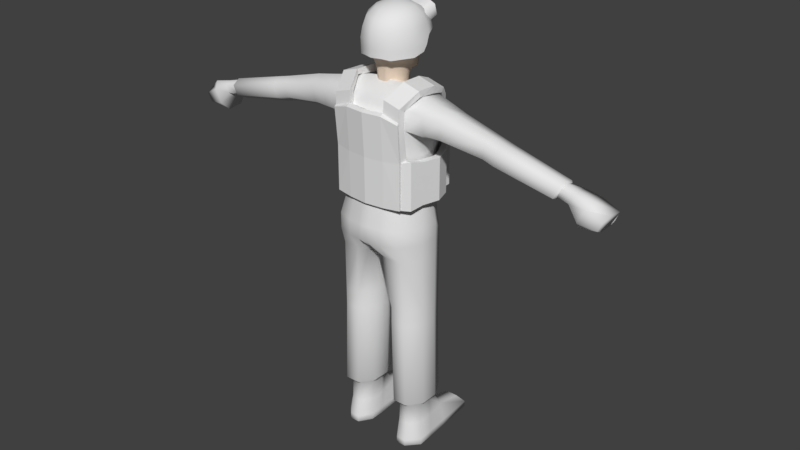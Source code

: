 # Source: man.blend  (saved by Blender 2.78.0; exported with 4.5.12 LTS)
import bpy
from mathutils import Matrix  # noqa: F401  (used for matrix-valued properties, if any)

bpy.ops.wm.read_factory_settings(use_empty=True)
scene = bpy.context.scene
scene.name = 'Scene'

# ---- collections
col_collection_1 = bpy.data.collections.new('Collection 1'); scene.collection.children.link(col_collection_1)

# ---- materials (node trees are filled in below, after node groups)
mat_face = bpy.data.materials.new('face')
mat_face.alpha_threshold = 0.0
mat_face.use_transparent_shadow = False
mat_face.diffuse_color = (0.8, 0.6461, 0.5131, 1.0)
mat_face.roughness = 0.5

# ---- material node trees

# ---- world
world_world = bpy.data.worlds.new('World'); scene.world = world_world
world_world.color = (0.05088, 0.05088, 0.05088)
world_world.use_sun_shadow = False
world_world.sun_shadow_jitter_overblur = 0.0
world_world.cycles.sampling_method = 'MANUAL'

# ---- meshes
me_sphere_001 = bpy.data.meshes.new('Sphere.001')
me_sphere_001.from_pydata([(0.002978, 0.9096, 0.2478), (0.002978, 0.0, 0.7763), (0.002978, -0.2817, 0.7358), (0.002978, -0.5406, 0.6685), (0.002978, -0.7969, 0.4873), (0.002978, -0.9324, 0.2478), (0.002978, -0.9898, -0.02526), (-0.1452, -0.2279, 0.7358), (-0.2814, -0.4374, 0.6672), (-0.3883, -0.6526, 0.4873), (-0.4246, -0.7587, 0.2478), (-0.4668, -0.8008, -0.02526), (-0.2368, -0.08706, 0.7358), (-0.4571, -0.1671, 0.6648), (-0.634, -0.2747, 0.4873), (-0.7203, -0.3039, 0.2478), (-0.7885, -0.3059, -0.02526), (-0.2368, 0.08706, 0.7358), (-0.4571, 0.1671, 0.6648), (-0.6344, 0.2335, 0.4873), (-0.7203, 0.2811, 0.2478), (-0.7892, 0.2664, -0.01922), (-0.1452, 0.2279, 0.7358), (-0.2814, 0.4374, 0.6175), (-0.3945, 0.6114, 0.4812), (-0.4754, 0.7359, 0.2478), (-0.5167, 0.76, -0.03313), (0.002978, 0.2817, 0.7358), (0.002978, 0.5406, 0.6175), (0.002978, 0.7557, 0.4821), (0.002978, 0.9497, -0.02526), (-0.00048, -0.9966, -0.3892), (-0.4668, -0.8008, -0.4425), (-0.7885, -0.3059, -0.4425), (-0.7985, 0.166, -0.2397), (-0.6448, 0.2636, -0.004367), (-0.4931, 0.6137, -0.01667), (0.002978, 0.7793, -0.02526), (-0.6693, 0.1526, -0.217), (-0.7813, 0.0641, -0.4013), (-0.6537, 0.02831, -0.4282), (-0.6591, -0.3207, -0.4799), (-0.1987, -0.7237, 0.4873), (-0.1413, -0.4883, 0.6663), (-0.2297, -0.8443, 0.2478), (-0.0722, -0.2544, 0.7358), (-0.2548, -0.8939, -0.02526), (-0.2513, -0.9024, -0.4024), (-0.7885, -0.3059, -0.2217), (-0.2548, -0.8979, -0.2039), (0.001342, -0.9928, -0.1808), (-0.4668, -0.8008, -0.2187), (-0.3823, -0.7294, -0.4746), (-0.2016, -0.8065, -0.4484), (0.004586, -0.9036, -0.4308), (-0.5984, 0.1747, 0.2306), (-0.577, 0.0602, 0.2175), (-0.5824, -0.2857, 0.2285), (-0.3056, -0.6937, 0.2474), (-0.1524, -0.7718, 0.2532), (-0.000308, -0.8696, 0.2592), (-0.6185, 0.2646, 0.2453), (-0.4409, 0.6028, 0.2284), (0.002557, 0.7914, 0.2199), (-0.5518, 0.6292, 0.1889), (-0.5332, 0.4361, 0.4246), (-0.5481, 0.8889, 0.2541), (-0.5387, 0.8227, 0.5397), (-0.008777, 0.6293, 0.1886), (-0.008777, 0.5404, 0.5418), (-0.01192, 0.9563, 0.2711), (-0.01293, 0.8725, 0.6254), (-0.2657, 0.9402, 0.1961), (-0.4444, 0.9177, 0.1904), (-0.3823, 0.8261, 0.6136), (-0.2036, 0.8485, 0.6193), (-0.447, 0.6461, 0.1221), (-0.2659, 0.6461, 0.1221), (-0.2018, 0.5404, 0.5418), (-0.377, 0.4996, 0.5156)], [], [(42, 43, 8, 9), (44, 42, 9, 10), (2, 1, 7, 45), (46, 44, 10, 11), (43, 45, 7, 8), (10, 9, 14, 15), (7, 1, 12), (11, 10, 15, 16), (8, 7, 12, 13), (9, 8, 13, 14), (12, 1, 17), (16, 15, 20, 21), (13, 12, 17, 18), (14, 13, 18, 19), (15, 14, 19, 20), (18, 17, 22, 23), (19, 18, 23, 24), (20, 19, 24, 25), (17, 1, 22), (21, 20, 25, 26), (24, 23, 28, 29), (25, 24, 29, 0), (22, 1, 27), (26, 25, 0, 30), (23, 22, 27, 28), (21, 35, 38, 34), (11, 16, 48, 51), (46, 11, 51, 49), (26, 30, 37, 36), (21, 26, 36, 35), (34, 38, 40, 39), (39, 40, 41, 33), (6, 46, 49, 50), (3, 2, 45, 43), (6, 5, 44, 46), (5, 4, 42, 44), (4, 3, 43, 42), (16, 21, 34, 48), (50, 49, 47, 31), (51, 48, 33, 32), (49, 51, 32, 47), (34, 39, 33, 48), (32, 33, 41, 52), (47, 32, 52, 53), (31, 47, 53, 54), (37, 36, 62, 63), (40, 38, 55, 56), (52, 41, 57, 58), (38, 35, 61, 55), (54, 53, 59, 60), (41, 40, 56, 57), (53, 52, 58, 59), (35, 61, 62, 36), (61, 62, 63, 60, 59, 58, 57, 56, 55), (64, 65, 67, 66), (72, 75, 71, 70), (76, 79, 65, 64), (72, 70, 68, 77), (74, 67, 65, 79), (71, 75, 78, 69), (75, 74, 79, 78), (66, 73, 76, 64), (73, 72, 77, 76), (68, 69, 78, 77), (77, 78, 79, 76), (66, 67, 74, 73), (73, 74, 75, 72)])
me_sphere_001.polygons.foreach_set('use_smooth', [1, 1, 1, 1, 1, 1, 1, 1, 1, 1, 1, 1, 1, 1, 1, 1, 1, 1, 1, 1, 1, 1, 1, 1, 1, 1, 1, 1, 1, 1, 1, 1, 1, 1, 1, 1, 1, 1, 1, 1, 1, 1, 1, 1, 1, 1, 1, 1, 1, 1, 1, 1, 1, 0, 1, 0, 0, 1, 1, 1, 1, 1, 1, 0, 0, 0, 0])
_k = set([(21, 26), (21, 34), (26, 30), (31, 47), (32, 33), (32, 47), (33, 39), (34, 39)])
me_sphere_001.attributes.new('sharp_edge', 'BOOLEAN', 'EDGE').data.foreach_set('value', [ (min(e.vertices), max(e.vertices)) in _k for e in me_sphere_001.edges])
_k = {(21, 26): 0.89804, (26, 30): 0.89804, (31, 47): 0.89804, (32, 33): 0.89804, (21, 34): 0.89804, (34, 39): 0.89804, (32, 47): 0.89804, (33, 39): 0.89804}
me_sphere_001.attributes.new('crease_edge', 'FLOAT', 'EDGE').data.foreach_set('value', [_k.get((min(e.vertices), max(e.vertices)), 0.0) for e in me_sphere_001.edges])
me_sphere_001.use_remesh_preserve_volume = False
me_sphere_001.use_remesh_preserve_attributes = False
me_sphere_001.use_mirror_vertex_groups = False
me_sphere_001.update()
me_cube_002 = bpy.data.meshes.new('Cube.002')
me_cube_002.from_pydata([(0.03128, 1.726, -0.01033), (0.03128, 1.072, -1.823), (0.03128, 1.072, -0.04949), (0.03128, -1.007, -1.823), (0.03128, -1.007, 0.6268), (-0.3379, -1.007, -1.823), (-0.3379, -1.007, 0.6562), (-0.8282, -0.5361, -1.823), (-0.8282, -0.5361, 0.6562), (-0.9394, 0.1862, -1.823), (-0.9394, 0.1862, 0.3169), (-0.6194, 0.8213, -1.823), (-0.6194, 0.8213, 0.1334), (0.03128, -1.345, 1.062), (-0.8513, -1.237, 1.062), (-1.232, -0.5387, 0.9646), (-1.285, 0.3559, 0.9184), (-0.9106, 1.362, 0.04834), (0.03128, 2.205, 0.1203), (-0.6513, 1.747, 0.179), (-1.338, 0.593, 1.049), (-1.324, -0.04424, 1.668), (-1.468, 0.2006, 1.813), (-1.461, -0.0665, 2.976), (-1.394, 0.3265, 2.984), (-0.8494, -0.07675, 3.875), (-0.9004, 0.6051, 3.83), (0.03128, -1.741, 1.57), (-0.8513, -1.504, 1.57), (-1.393, -0.6702, 1.715), (0.03128, -1.719, 3.083), (-0.8513, -1.53, 3.083), (-1.354, -0.6924, 2.986), (-1.249, 1.381, 1.685), (0.02763, 2.04, 1.3), (-1.177, 1.383, 2.732), (0.03128, 1.922, 2.601), (-0.9146, 1.137, 3.415), (0.03128, 1.491, 3.432), (-0.81, -0.7947, 3.866), (-0.5358, -1.296, 3.64), (0.03128, -1.293, 3.65), (-1.43, 0.3371, 2.427), (-1.396, -0.05587, 2.354), (-0.847, -1.663, 2.34), (0.03561, -1.877, 2.34), (-1.373, -0.6818, 2.381), (-1.164, 1.239, 2.342), (0.02763, 1.909, 2.184), (0.03128, 0.6482, 3.985), (0.03128, -0.03367, 4.029), (0.03128, -0.7516, 4.02), (-0.4396, 1.544, 0.019), (-0.41, -1.291, 1.062), (-0.1533, -1.007, -1.823), (-0.1533, -1.007, 0.6415), (-0.294, 0.9467, -1.823), (-0.294, 0.9467, -0.04949), (-0.3778, 2.022, 0.1497), (-0.41, -1.623, 1.57), (-0.41, -1.624, 3.083), (-0.3772, 1.896, 1.361), (-0.5728, 1.68, 2.667), (-0.4417, 1.382, 3.423), (-0.3222, -1.296, 3.64), (-0.1184, 1.883, 2.208), (-0.4057, -1.77, 2.34), (-0.3502, -0.05913, 4.01), (-0.3756, 0.6227, 3.965), (-0.3304, -0.777, 4.001), (-0.02242, 2.265, 1.417), (-0.1614, 2.207, 1.434), (-0.8798, 1.529, 2.7), (-0.5182, 1.643, 2.099), (-1.471, 0.3907, 1.443), (-1.305, 0.1496, 1.305), (-0.8513, -1.375, 1.324), (0.03128, -1.549, 1.324), (-1.315, -0.6065, 1.351), (-0.9743, 1.553, 0.9553), (0.0294, 2.075, 0.7284), (-0.3267, 1.907, 0.7743), (-0.41, -1.462, 1.324)], [], [(55, 4, 13, 53), (10, 8, 15, 16), (54, 55, 6, 5), (5, 6, 8, 7), (8, 6, 14, 15), (7, 8, 10, 9), (57, 12, 17, 52), (12, 10, 16, 17), (9, 10, 12, 11), (56, 57, 2, 1), (52, 17, 19, 58), (20, 19, 17, 16), (74, 75, 21, 22), (42, 43, 23, 24), (24, 23, 25, 26), (82, 77, 27, 59), (78, 76, 28, 29), (66, 45, 30, 60), (46, 44, 31, 32), (79, 74, 22, 33), (81, 79, 33, 61), (47, 33, 22, 42), (65, 73, 72, 62), (37, 35, 24, 26), (62, 72, 35, 37, 63), (78, 75, 16, 15), (43, 21, 29, 46), (25, 23, 32, 39), (40, 39, 32, 31), (64, 40, 31, 60), (23, 43, 46, 32), (47, 73, 61, 33), (35, 47, 42, 24), (29, 28, 44, 46), (59, 27, 45, 66), (22, 21, 43, 42), (63, 37, 26, 68), (68, 26, 25, 67), (67, 25, 39, 69), (64, 69, 39, 40), (41, 51, 69, 64), (50, 67, 69, 51), (49, 68, 67, 50), (38, 63, 68, 49), (28, 59, 66, 44), (65, 48, 70, 71), (41, 64, 60, 30), (36, 62, 63, 38), (48, 65, 62, 36), (80, 81, 61, 34), (44, 66, 60, 31), (76, 82, 59, 28), (0, 52, 58, 18), (11, 12, 57, 56), (2, 57, 52, 0), (3, 4, 55, 54), (6, 55, 53, 14), (34, 61, 71, 70), (72, 73, 47, 35), (65, 71, 61), (61, 73, 65), (14, 53, 82, 76), (18, 58, 81, 80), (29, 21, 75, 78), (58, 19, 79, 81), (19, 20, 74, 79), (15, 14, 76, 78), (53, 13, 77, 82), (20, 16, 75, 74)])
me_cube_002.polygons.foreach_set('use_smooth', [True] * 69)
_k = {(70, 71): 0.58431, (34, 61): 1.0}
me_cube_002.attributes.new('crease_edge', 'FLOAT', 'EDGE').data.foreach_set('value', [_k.get((min(e.vertices), max(e.vertices)), 0.0) for e in me_cube_002.edges])
me_cube_002.materials.append(mat_face)
me_cube_002.use_remesh_preserve_volume = False
me_cube_002.use_remesh_preserve_attributes = False
me_cube_002.use_mirror_vertex_groups = False
me_cube_002.update()
me_cube_001 = bpy.data.meshes.new('Cube.001')
me_cube_001.from_pydata([(-1.833, -1.544, -0.3965), (-1.833, -2.078, 1.344), (-1.833, 0.4481, -0.3172), (-1.833, -0.08555, 1.394), (-0.9017, 0.4481, -0.3172), (-0.9017, -0.1734, 1.675), (-0.9017, -1.544, -0.367), (-0.9017, -2.166, 1.625), (-1.833, -1.996, 1.08), (-1.833, -0.00335, 1.13), (-0.9017, -1.996, 1.08), (-0.9017, -0.00335, 1.13), (-0.0004786, 0.4481, -0.3172), (-0.0004784, -0.1734, 1.675), (-0.0004784, -1.544, -0.367), (-0.0004786, -2.166, 1.625), (-0.0004785, -0.00335, 1.13), (-0.0004785, -1.996, 1.08), (-1.833, -0.5136, -0.3965), (-1.833, -1.047, 1.37), (-0.9017, -1.135, 1.651), (-2.56, -3.827, -0.5509), (-1.833, -0.9651, 1.106), (-0.0004785, -0.5136, -0.3412), (-0.0004785, -1.135, 1.651), (-1.132, -3.041, 2.302), (-2.063, -2.953, 2.02), (-1.131, -2.238, 2.471), (-2.062, -2.151, 2.189), (-1.284, -4.108, 2.716), (-2.215, -4.021, 2.434), (-1.303, -3.64, 2.958), (-2.234, -3.552, 2.677), (-1.384, -6.789, 2.9), (-2.315, -6.701, 2.618), (-1.415, -6.73, 3.307), (-2.345, -6.642, 3.025), (-1.476, -10.75, 3.044), (-2.407, -10.67, 2.763), (-1.461, -11.05, 3.354), (-2.392, -10.97, 3.072), (-1.125, -13.43, 2.473), (-2.056, -13.35, 2.192), (-1.063, -14.54, 2.628), (-1.994, -14.46, 2.347), (-1.125, -13.64, 1.811), (-2.056, -13.55, 1.529), (-1.063, -14.75, 1.965), (-1.994, -14.66, 1.684), (-1.125, -12.97, -0.2238), (-2.082, -12.88, -0.3965), (-1.994, -14.0, -0.4375), (-0.01347, -15.17, 1.965), (-0.01347, -14.06, 1.811), (-0.01347, -14.5, -0.06892), (-0.01347, -13.39, -0.2238), (-1.833, -0.5136, -3.033), (-1.833, -1.544, -3.059), (-0.9017, 0.4481, -3.51), (-1.833, 0.4481, -3.009), (-0.0004786, 0.4481, -3.51), (-0.9017, -1.544, -3.56), (-0.9017, -0.5136, -3.534), (-0.0004784, -1.544, -3.56), (-0.0004785, -0.5136, -3.534), (-2.196, -4.476, -0.5509), (-2.56, -3.827, -2.84), (-2.196, -4.476, -2.888), (-2.82, -6.946, -0.5509), (-2.459, -7.058, -0.5509), (-2.82, -6.946, -2.872), (-2.458, -7.058, -2.919), (-2.557, -10.43, -0.5509), (-2.196, -10.54, -0.5509), (-2.557, -10.43, -2.872), (-2.195, -10.54, -2.919), (-1.125, -13.64, -3.173), (-2.082, -12.88, -3.022), (-1.063, -14.08, -3.018), (-1.994, -14.0, -2.969), (-0.01347, -14.5, -3.018), (-0.01347, -14.06, -3.173), (-2.036, -14.0, -0.4375), (-2.036, -14.0, -2.969), (-2.374, -12.88, -0.3965), (-2.374, -12.88, -3.022), (-2.016, -14.97, 1.579), (-1.085, -15.54, 1.861), (-1.994, -14.41, -0.4375), (-1.994, -14.41, -2.969), (-1.086, -15.05, -0.5055), (0.001859, -15.47, -0.5055), (0.002861, -15.96, 1.861), (-1.063, -14.97, -3.018), (-0.01347, -15.39, -3.018)], [], [(22, 19, 3, 9), (10, 7, 1, 8), (20, 19, 28, 27), (24, 20, 7, 15), (6, 0, 57, 61), (17, 15, 7, 10), (9, 3, 5, 11), (2, 9, 11, 4), (14, 17, 10, 6), (6, 10, 8, 0), (18, 22, 9, 2), (4, 11, 16, 12), (11, 5, 13, 16), (14, 6, 61, 63), (12, 23, 64, 60), (0, 8, 22, 18), (23, 14, 63, 64), (13, 5, 20, 24), (5, 3, 19, 20), (8, 1, 19, 22), (28, 26, 30, 32), (1, 7, 25, 26), (7, 20, 27, 25), (19, 1, 26, 28), (30, 29, 33, 34), (26, 25, 29, 30), (27, 28, 32, 31), (25, 27, 31, 29), (35, 36, 40, 39), (31, 32, 36, 35), (29, 31, 35, 33), (32, 30, 34, 36), (40, 38, 42, 44), (33, 35, 39, 37), (36, 34, 38, 40), (34, 33, 37, 38), (44, 42, 46, 48), (38, 37, 41, 42), (39, 40, 44, 43), (37, 39, 43, 41), (46, 45, 49, 50), (42, 41, 45, 46), (43, 44, 48, 47), (41, 43, 47, 45), (49, 55, 81, 76), (48, 51, 88, 86), (47, 48, 86, 87), (48, 46, 50, 51), (53, 52, 54, 55), (45, 47, 52, 53), (49, 45, 53, 55), (51, 79, 89, 88), (56, 62, 61, 57), (59, 58, 62, 56), (4, 12, 60, 58), (2, 4, 58, 59), (57, 0, 65, 67), (18, 2, 59, 56), (67, 65, 69, 71), (18, 56, 66, 21), (0, 18, 21, 65), (56, 57, 67, 66), (68, 70, 74, 72), (65, 21, 68, 69), (21, 66, 70, 68), (66, 67, 71, 70), (70, 71, 75, 74), (71, 69, 73, 75), (69, 68, 72, 73), (78, 79, 77, 76), (78, 76, 81, 80), (52, 47, 87, 92), (50, 49, 76, 77), (55, 54, 80, 81), (77, 79, 83, 85), (83, 82, 84, 85), (79, 51, 82, 83), (75, 73, 50, 77), (51, 50, 84, 82), (73, 72, 84, 50), (74, 85, 84, 72), (75, 77, 85, 74), (87, 86, 88, 90), (90, 88, 89, 93), (87, 90, 91, 92), (91, 90, 93, 94), (79, 78, 93, 89), (80, 54, 91, 94), (54, 52, 92, 91), (78, 80, 94, 93), (64, 63, 61, 62, 58, 60)])
me_cube_001.use_remesh_preserve_volume = False
me_cube_001.use_remesh_preserve_attributes = False
me_cube_001.use_mirror_vertex_groups = False
me_cube_001.update()
me_cube = bpy.data.meshes.new('Cube')
me_cube.from_pydata([(-1.83, -0.8448, 1.538), (-1.71, -0.8448, 3.995), (-1.99, 0.9912, 1.538), (-1.87, 0.9912, 3.995), (-1.14, -0.8448, 1.538), (-1.02, -0.8448, 3.995), (-0.9801, 0.9912, 1.538), (-0.8603, 0.9912, 3.995), (-2.382, 0.3807, 1.538), (-2.382, -0.2859, 1.538), (-2.263, -0.2859, 3.995), (-2.263, 0.3807, 3.995), (-0.5872, -0.2859, 1.538), (-0.5872, 0.3807, 1.538), (-0.4674, 0.3807, 3.995), (-0.4674, -0.2859, 3.995), (-2.263, 0.3807, 4.483), (-1.87, 0.9912, 4.483), (-0.8603, 0.9912, 4.483), (-0.4674, -0.2859, 4.483), (-1.02, -0.8448, 4.483), (-1.71, -0.8448, 4.483), (-2.263, -0.2859, 4.483), (-0.4674, 0.3807, 4.483), (-2.226, 0.4128, 5.939), (-1.794, 1.084, 5.939), (-0.7975, 1.084, 5.939), (-0.2511, -0.8431, 5.939), (-0.8592, -0.9355, 5.939), (-1.618, -0.9355, 5.939), (-2.226, -0.3206, 5.939), (-0.2511, 0.4128, 5.939), (-1.643, 1.084, 6.866), (-2.226, 0.4128, 6.866), (-2.226, 0.4128, 6.418), (-1.794, 1.084, 6.418), (-0.8474, 1.084, 6.418), (-0.2511, -1.385, 6.418), (-0.8592, -1.332, 6.418), (-1.618, -1.115, 6.418), (-2.226, -0.3206, 6.418), (-0.2511, 0.9113, 6.418), (0.02796, -0.8431, 6.025), (0.02796, 0.4128, 6.025), (0.02796, -1.418, 6.418), (0.02796, 0.9113, 6.418), (-0.8474, 1.084, 6.866), (-0.2511, -1.385, 6.866), (-0.8592, -1.332, 6.866), (-1.618, -1.115, 6.866), (-2.226, -0.3206, 6.866), (-0.2511, 1.107, 6.866), (0.02796, -1.418, 6.866), (0.02796, 1.107, 6.866), (-1.483, 1.165, 7.438), (-2.036, 0.4128, 7.438), (-0.7801, 1.165, 7.438), (-0.2149, -1.186, 7.438), (-0.7912, -1.133, 7.438), (-1.46, -0.9157, 7.438), (-2.036, -0.1214, 7.438), (-0.2149, 1.187, 7.438), (0.02796, -1.218, 7.438), (0.02796, 1.187, 7.438), (-1.483, 1.297, 8.798), (-2.036, 0.4128, 8.798), (-0.7801, 1.297, 8.798), (-0.2149, -1.186, 8.798), (-0.7912, -1.133, 8.798), (-1.46, -0.9157, 8.798), (-2.036, -0.1214, 8.798), (-0.2149, 1.319, 8.798), (0.02796, -1.218, 8.798), (0.02796, 1.319, 8.798), (-1.914, 1.216, 9.613), (-2.309, 0.4369, 9.274), (-0.7801, 1.216, 9.613), (-0.2149, -1.186, 9.613), (-0.7912, -1.133, 9.613), (-1.891, -0.9157, 9.613), (-2.309, -0.09737, 9.274), (-0.2149, 1.239, 9.613), (0.02796, -1.218, 9.613), (0.02796, 1.239, 9.613), (-1.75, 0.823, 10.23), (-0.6161, 0.823, 10.35), (-0.1983, 0.8456, 10.35), (0.02796, 0.8456, 10.35), (-1.624, -0.289, 10.47), (-0.8132, -0.289, 10.59), (-0.248, -0.2665, 10.59), (0.02796, -0.2665, 10.59), (-1.616, -0.9564, 10.18), (-0.8049, -0.9564, 10.18), (-0.2397, -0.9339, 10.18), (0.02796, -0.9339, 10.18), (-0.2149, 1.187, 8.171), (-0.7801, 1.165, 8.171), (-1.483, 1.165, 8.171), (-2.036, 0.4128, 8.171), (-2.036, -0.1214, 8.171), (-0.2149, -1.186, 8.171), (0.02796, -1.218, 8.171), (-0.7912, -1.133, 8.171), (-1.46, -0.9157, 8.171), (0.02796, 1.187, 8.171), (-3.433, 0.7562, 9.574), (-3.232, 0.273, 9.357), (-3.417, -0.7361, 9.579), (-3.232, -0.1256, 9.357), (-3.681, 0.4627, 10.02), (-3.734, -0.2686, 10.2), (-3.562, -0.7665, 10.01), (-2.731, 0.9688, 9.592), (-2.805, 0.3487, 9.319), (-2.789, 0.6292, 10.12), (-2.805, -0.1125, 9.319), (-2.759, -0.278, 10.32), (-2.712, -0.8191, 9.595), (-2.663, -0.8543, 10.09), (-5.484, 0.6063, 9.374), (-5.327, 0.2299, 9.206), (-5.472, -0.5562, 9.379), (-5.327, -0.08062, 9.206), (-5.677, 0.3777, 9.719), (-5.718, -0.192, 9.861), (-5.584, -0.5799, 9.716), (-1.727, -0.5758, 1.382), (-1.84, 0.7146, 1.382), (-1.242, -0.5758, 1.382), (-1.13, 0.7146, 1.382), (-2.116, 0.2855, 1.382), (-2.116, -0.183, 1.382), (-0.854, -0.183, 1.382), (-0.854, 0.2855, 1.382), (-1.727, -0.6126, 0.7922), (-1.941, 1.224, 0.7922), (-1.242, -0.6126, 0.7922), (-1.143, 1.224, 0.7922), (-2.116, 0.3697, 0.7922), (-2.116, -0.2193, 0.7922), (-0.854, -0.2193, 0.7922), (-0.854, 0.3697, 0.7922), (-1.246, 2.293, 0.5923), (-1.876, 2.293, 0.5923), (-1.094, 2.667, 0.2782), (-2.037, 2.667, 0.2782), (-1.242, -0.7634, 0.2782), (-1.727, -0.7634, 0.2782), (-2.212, 0.3524, 0.2782), (-2.139, 1.206, 0.2782), (-0.9057, 1.224, 0.2782), (-0.8393, 0.3032, 0.2782), (-2.261, -0.3057, 0.2782), (-0.8393, -0.2858, 0.2782), (-1.094, 2.667, 0.09674), (-2.025, 2.667, 0.09674), (-1.242, -0.7634, 0.09674), (-1.727, -0.7634, 0.09674), (-2.212, 0.3524, 0.09674), (-2.139, 1.206, 0.09674), (-0.9057, 1.224, 0.09674), (-0.8393, 0.3032, 0.09674), (-2.261, -0.3057, 0.09674), (-0.8393, -0.2858, 0.09674), (-8.808, 0.4678, 8.957), (-8.711, 0.1391, 8.821), (-8.81, -0.5478, 8.962), (-8.712, -0.1335, 8.822), (-9.005, 0.2681, 9.235), (-9.086, -0.2294, 9.35), (-9.003, -0.5681, 9.232), (-6.067, -0.5965, 9.295), (-6.18, -0.6202, 9.632), (-6.314, -0.2323, 9.777), (-6.273, 0.3374, 9.635), (-6.079, 0.566, 9.29), (-5.923, 0.1896, 9.122), (-5.923, -0.1209, 9.122), (-8.965, 0.2155, 9.014), (-8.872, 0.04715, 8.942), (-8.944, -0.4734, 9.022), (-8.871, -0.1653, 8.917), (-9.094, 0.1701, 9.211), (-9.157, -0.2191, 9.301), (-9.092, -0.4841, 9.209), (-9.405, -0.1836, 8.831), (-9.392, 0.2678, 8.835), (-9.478, -0.4917, 8.936), (-9.502, 0.2994, 8.932), (-9.619, 0.3471, 9.112), (-9.691, -0.2374, 9.215), (-9.626, -0.5024, 9.123), (-9.807, -0.2786, 8.356), (-9.809, 0.3101, 8.406), (-9.958, -0.5719, 8.572), (-10.03, 0.3752, 8.608), (-10.28, 0.4734, 8.978), (-10.4, -0.3895, 9.148), (-10.26, -0.5941, 8.958), (-10.71, -0.08253, 8.362), (-10.7, 0.4658, 8.37), (-10.8, -0.4784, 8.497), (-10.84, 0.5064, 8.496), (-10.99, 0.5676, 8.727), (-11.08, -0.1517, 8.856), (-10.99, -0.4922, 8.738)], [], [(8, 11, 3, 2), (2, 3, 7, 6), (12, 15, 5, 4), (4, 5, 1, 0), (4, 0, 127, 129), (11, 10, 22, 16), (5, 15, 19, 20), (15, 14, 23, 19), (8, 2, 128, 131), (12, 4, 129, 133), (6, 7, 14, 13), (13, 14, 15, 12), (0, 1, 10, 9), (9, 10, 11, 8), (19, 23, 31, 27), (17, 16, 24, 25), (20, 19, 27, 28), (3, 11, 16, 17), (1, 5, 20, 21), (14, 7, 18, 23), (7, 3, 17, 18), (10, 1, 21, 22), (28, 27, 37, 38), (30, 29, 39, 40), (31, 26, 36, 41), (16, 22, 30, 24), (21, 20, 28, 29), (18, 17, 25, 26), (23, 18, 26, 31), (22, 21, 29, 30), (39, 38, 48, 49), (40, 39, 49, 50), (41, 36, 46, 51), (35, 34, 33, 32), (25, 24, 34, 35), (38, 37, 47, 48), (24, 30, 40, 34), (29, 28, 38, 39), (26, 25, 35, 36), (27, 31, 43, 42), (31, 41, 45, 43), (37, 27, 42, 44), (45, 41, 51, 53), (36, 35, 32, 46), (34, 40, 50, 33), (37, 44, 52, 47), (53, 51, 61, 63), (49, 48, 58, 59), (51, 46, 56, 61), (46, 32, 54, 56), (33, 50, 60, 55), (32, 33, 55, 54), (48, 47, 57, 58), (47, 52, 62, 57), (50, 49, 59, 60), (96, 97, 66, 71), (98, 99, 65, 64), (97, 98, 64, 66), (99, 100, 70, 65), (101, 102, 72, 67), (103, 101, 67, 68), (100, 104, 69, 70), (105, 96, 71, 73), (104, 103, 68, 69), (67, 72, 82, 77), (68, 67, 77, 78), (70, 69, 79, 80), (73, 71, 81, 83), (69, 68, 78, 79), (71, 66, 76, 81), (64, 65, 75, 74), (66, 64, 74, 76), (65, 70, 80, 75), (83, 81, 86, 87), (76, 74, 84, 85), (81, 76, 85, 86), (87, 86, 90, 91), (85, 84, 88, 89), (86, 85, 89, 90), (91, 90, 94, 95), (89, 88, 92, 93), (90, 89, 93, 94), (78, 93, 92, 79), (77, 94, 93, 78), (77, 82, 95, 94), (59, 58, 103, 104), (63, 61, 96, 105), (60, 59, 104, 100), (58, 57, 101, 103), (57, 62, 102, 101), (55, 60, 100, 99), (56, 54, 98, 97), (54, 55, 99, 98), (61, 56, 97, 96), (113, 114, 107, 106), (115, 113, 106, 110), (114, 116, 109, 107), (117, 115, 110, 111), (118, 119, 112, 108), (119, 117, 111, 112), (116, 118, 108, 109), (80, 79, 118, 116), (92, 88, 117, 119), (79, 92, 119, 118), (88, 84, 115, 117), (75, 80, 116, 114), (84, 74, 113, 115), (74, 75, 114, 113), (109, 108, 122, 123), (108, 112, 126, 122), (111, 110, 124, 125), (106, 107, 121, 120), (107, 109, 123, 121), (112, 111, 125, 126), (110, 106, 120, 124), (13, 12, 133, 134), (2, 6, 130, 128), (9, 8, 131, 132), (0, 9, 132, 127), (6, 13, 134, 130), (134, 133, 141, 142), (132, 131, 139, 140), (127, 132, 140, 135), (129, 127, 135, 137), (133, 129, 137, 141), (131, 128, 136, 139), (128, 130, 138, 136), (130, 134, 142, 138), (144, 143, 145, 146), (136, 138, 143, 144), (137, 135, 148, 147), (138, 142, 152, 151), (139, 136, 150, 149), (146, 150, 136, 144), (140, 139, 149, 153), (135, 140, 153, 148), (154, 152, 142, 141), (147, 154, 141, 137), (143, 138, 151, 145), (145, 151, 161, 155), (148, 153, 163, 158), (153, 149, 159, 163), (150, 146, 156, 160), (149, 150, 160, 159), (152, 154, 164, 162), (154, 147, 157, 164), (151, 152, 162, 161), (146, 145, 155, 156), (147, 148, 158, 157), (155, 161, 162, 164, 157, 158, 163, 159, 160, 156), (172, 173, 171, 167), (174, 175, 169, 170), (176, 177, 166, 165), (177, 178, 168, 166), (173, 174, 170, 171), (175, 176, 165, 169), (178, 172, 167, 168), (123, 122, 172, 178), (124, 120, 176, 175), (126, 125, 174, 173), (121, 123, 178, 177), (120, 121, 177, 176), (125, 124, 175, 174), (122, 126, 173, 172), (171, 170, 184, 185), (169, 165, 179, 183), (168, 167, 181, 182), (167, 171, 185, 181), (170, 169, 183, 184), (165, 166, 180, 179), (166, 168, 182, 180), (181, 185, 192, 188), (192, 191, 198, 199), (184, 183, 190, 191), (179, 180, 187, 189), (180, 182, 186, 187), (185, 184, 191, 192), (183, 179, 189, 190), (182, 181, 188, 186), (198, 197, 204, 205), (190, 189, 196, 197), (186, 188, 195, 193), (188, 192, 199, 195), (191, 190, 197, 198), (189, 187, 194, 196), (187, 186, 193, 194), (200, 202, 206, 205, 204, 203, 201), (196, 194, 201, 203), (194, 193, 200, 201), (199, 198, 205, 206), (197, 196, 203, 204), (193, 195, 202, 200), (195, 199, 206, 202)])
me_cube.polygons.foreach_set('use_smooth', [True] * 193)
_k = set([(179, 180), (179, 183), (180, 182), (181, 182), (181, 185), (183, 184), (184, 185)])
me_cube.attributes.new('sharp_edge', 'BOOLEAN', 'EDGE').data.foreach_set('value', [ (min(e.vertices), max(e.vertices)) in _k for e in me_cube.edges])
_k = {(180, 182): 0.80784, (181, 182): 0.80784, (179, 180): 0.80784, (179, 183): 0.80784, (183, 184): 0.80784, (184, 185): 0.80784, (181, 185): 0.80784}
me_cube.attributes.new('crease_edge', 'FLOAT', 'EDGE').data.foreach_set('value', [_k.get((min(e.vertices), max(e.vertices)), 0.0) for e in me_cube.edges])
me_cube.use_remesh_preserve_volume = False
me_cube.use_remesh_preserve_attributes = False
me_cube.use_mirror_vertex_groups = False
me_cube.update()

# ---- objects
ob_helmet = bpy.data.objects.new('helmet', me_sphere_001)
ob_cube_001 = bpy.data.objects.new('Cube.001', me_cube_002)
ob_bodyarmor = bpy.data.objects.new('bodyarmor', me_cube_001)
ob_cube = bpy.data.objects.new('Cube', me_cube)

# ---- transforms, parenting, visibility, modifiers, constraints
ob_helmet.location = (0.04658, 0.2811, 11.65)
ob_helmet.rotation_euler = (0.04936, -0.0, 0.0)
ob_helmet.lineart.crease_threshold = 0.0
_vg = ob_helmet.vertex_groups.new(name='exterior')
_m = ob_helmet.modifiers.new('Mirror', 'MIRROR')
_m.merge_threshold = 0.08
ob_cube_001.location = (0.02867, 0.1561, 10.66)
ob_cube_001.scale = (0.3995, 0.3995, 0.3995)
ob_cube_001.lineart.crease_threshold = 0.0
_m = ob_cube_001.modifiers.new('Mirror', 'MIRROR')
_m.merge_threshold = 0.151
_m = ob_cube_001.modifiers.new('Subsurf', 'SUBSURF')
_m.uv_smooth = 'PRESERVE_CORNERS'
_m.quality = 2
_m.show_only_control_edges = False
ob_bodyarmor.location = (0.07776, 1.19, 9.01)
ob_bodyarmor.scale = (0.5034, 0.1424, 0.5034)
ob_bodyarmor.lineart.crease_threshold = 0.0
_m = ob_bodyarmor.modifiers.new('Mirror', 'MIRROR')
_m.merge_threshold = 0.03
ob_cube.location = (0.005545, 0.01637, -0.02091)
ob_cube.scale = (0.5819, 0.7408, 1.0)
ob_cube.lineart.crease_threshold = 0.0
_m = ob_cube.modifiers.new('Mirror', 'MIRROR')
_m.merge_threshold = 0.104

# ---- collection membership
col_collection_1.objects.link(ob_helmet)
col_collection_1.objects.link(ob_cube_001)
col_collection_1.objects.link(ob_bodyarmor)
col_collection_1.objects.link(ob_cube)

# ---- scene / render settings (as saved in the file)
scene.frame_start = 1; scene.frame_end = 250; scene.frame_set(0)
scene.render.engine = 'BLENDER_EEVEE_NEXT'
scene.render.resolution_percentage = 50
scene.render.dither_intensity = 0.0
scene.cycles.use_denoising = False
scene.cycles.samples = 128
scene.cycles.sampling_pattern = 'TABULATED_SOBOL'
scene.cycles.light_sampling_threshold = 0.0
scene.cycles.use_adaptive_sampling = False
scene.cycles.use_light_tree = False
scene.cycles.blur_glossy = 0.0
scene.cycles.sample_clamp_indirect = 0.0
scene.view_settings.view_transform = 'Standard'
bpy.context.view_layer.update()

# ---- added for rendering (the .blend has no active camera and no usable light): camera, sun
cam_auto = bpy.data.cameras.new('AutoCamera')
cam_auto.lens = 50.0
cam_auto.sensor_width = 36.0
cam_auto.clip_end = 1000.0
ob_auto_camera = bpy.data.objects.new('AutoCamera', cam_auto)
scene.collection.objects.link(ob_auto_camera)
ob_auto_camera.location = (16.7968, -19.6949, 19.7077)
ob_auto_camera.rotation_euler = (1.09748, -7.21219e-08, 0.694738)
scene.camera = ob_auto_camera
light_auto_sun = bpy.data.lights.new('AutoSun', 'SUN')
light_auto_sun.energy = 3.0
light_auto_sun.angle = 0.0523599
ob_auto_sun = bpy.data.objects.new('AutoSun', light_auto_sun)
scene.collection.objects.link(ob_auto_sun)
ob_auto_sun.rotation_euler = (0.872665, 0.174533, 0.523599)
bpy.context.view_layer.update()
